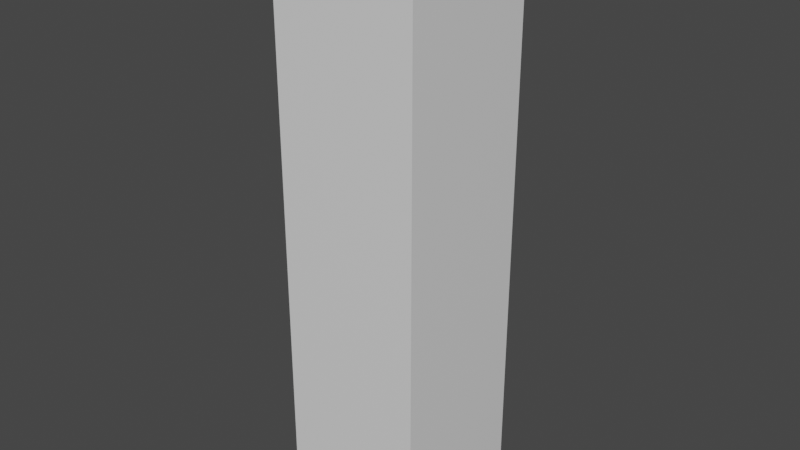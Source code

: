 # Source: Church_Corner_1x4x0.2.blend  (saved by Blender 2.80.74; exported with 4.5.12 LTS)
import bpy
from mathutils import Matrix  # noqa: F401  (used for matrix-valued properties, if any)

bpy.ops.wm.read_factory_settings(use_empty=True)
scene = bpy.context.scene
scene.name = 'Scene'

# ---- collections
col_collection = bpy.data.collections.new('Collection'); scene.collection.children.link(col_collection)

# ---- materials (node trees are filled in below, after node groups)
mat_material = bpy.data.materials.new('Material')
mat_material.alpha_threshold = 0.0
mat_material.use_transparent_shadow = False
mat_material.line_color = (0.0, 0.0, 0.0, 1.0)

# ---- material node trees
mat_material.use_nodes = True; mat_material.node_tree.nodes.clear()
_N = mat_material.node_tree.nodes; _L = mat_material.node_tree.links
n0 = _N.new('ShaderNodeOutputMaterial'); n0.name = 'Material Output'; n0.location = (300, 300)
n1 = _N.new('ShaderNodeBsdfPrincipled'); n1.name = 'Principled BSDF'; n1.location = (10, 300)
n1.distribution = 'GGX'
n1.subsurface_method = 'BURLEY'
n1.inputs[2].default_value = 0.4
n1.inputs[3].default_value = 1.45
n1.inputs[27].default_value = (0.0, 0.0, 0.0, 1.0)
n1.inputs[28].default_value = 1.0
_L.new(n1.outputs[0], n0.inputs[0])
n0.is_active_output = True

# ---- world
world_world = bpy.data.worlds.new('World'); scene.world = world_world
world_world.use_nodes = True; world_world.node_tree.nodes.clear()
_N = world_world.node_tree.nodes; _L = world_world.node_tree.links
n0 = _N.new('ShaderNodeOutputWorld'); n0.name = 'World Output'; n0.location = (300, 300)
n1 = _N.new('ShaderNodeBackground'); n1.name = 'Background'; n1.location = (10, 300)
n1.inputs[0].default_value = (0.05088, 0.05088, 0.05088, 1.0)
_L.new(n1.outputs[0], n0.inputs[0])
n0.is_active_output = True
world_world.color = (0.05088, 0.05088, 0.05088)
world_world.use_sun_shadow = False
world_world.sun_shadow_jitter_overblur = 0.0

# ---- meshes
me_cube = bpy.data.meshes.new('Cube')
me_cube.from_pydata([(1.0, 1.0, 1.0), (1.0, 1.0, -1.0), (1.0, -1.0, 1.0), (1.0, -1.0, -1.0), (-1.0, 1.0, 1.0), (-1.0, 1.0, -1.0), (-1.0, -1.0, 1.0), (-1.0, -1.0, -1.0), (0.6093, 1.0, -1.0), (0.6093, -1.0, 1.0), (0.6093, -1.0, -1.0), (0.6093, 1.0, 1.0), (0.6093, -1.0, -9.001), (1.0, -1.0, -9.001), (1.0, 1.0, -9.001), (0.6093, 1.0, -9.001)], [], [(11, 4, 6, 9), (10, 9, 6, 7), (7, 6, 4, 5), (1, 3, 13, 14), (1, 0, 2, 3), (8, 11, 0, 1), (5, 4, 11, 8), (5, 8, 10, 7), (3, 2, 9, 10), (0, 11, 9, 2), (15, 14, 13, 12), (8, 1, 14, 15), (3, 10, 12, 13), (10, 8, 15, 12)])
_uv = me_cube.uv_layers.new(name='UVMap')
_uv.uv.foreach_set('vector', [0.425, 0.0, 0.625, 0.0, 0.625, 0.25, 0.425, 0.25, 0.375, 0.3, 0.625, 0.3, 0.625, 0.5, 0.375, 0.5, 0.375, 0.5, 0.625, 0.5, 0.625, 0.75, 0.375, 0.75, 0.125, 0.5, 0.125, 0.75, 0.125, 0.75, 0.125, 0.5, 0.125, 0.5, 0.375, 0.5, 0.375, 0.75, 0.125, 0.75, 0.625, 0.7, 0.875, 0.7, 0.875, 0.75, 0.625, 0.75, 0.625, 0.5, 0.875, 0.5, 0.875, 0.7, 0.625, 0.7, 0.375, 0.75, 0.575, 0.75, 0.575, 1.0, 0.375, 1.0, 0.375, 0.25, 0.625, 0.25, 0.625, 0.3, 0.375, 0.3, 0.375, 0.0, 0.425, 0.0, 0.425, 0.25, 0.375, 0.25, 0.575, 0.75, 0.625, 0.75, 0.625, 1.0, 0.575, 1.0, 0.625, 0.7, 0.625, 0.75, 0.625, 0.75, 0.625, 0.7, 0.375, 0.25, 0.375, 0.3, 0.375, 0.3, 0.375, 0.25, 0.575, 1.0, 0.575, 0.75, 0.575, 0.75, 0.575, 1.0])
me_cube.materials.append(mat_material)
me_cube.use_remesh_preserve_volume = False
me_cube.use_remesh_preserve_attributes = False
me_cube.use_mirror_vertex_groups = False
me_cube.update()

# ---- objects
ob_church_corner_1x4x0_2 = bpy.data.objects.new('Church Corner 1x4x0.2', me_cube)

# ---- transforms, parenting, visibility, modifiers, constraints
ob_church_corner_1x4x0_2.location = (-0.4899, 0.0, 2.009)
ob_church_corner_1x4x0_2.rotation_euler = (1.571, -0.0, 0.0)
ob_church_corner_1x4x0_2.scale = (0.5, 2.0, 0.1)
ob_church_corner_1x4x0_2.lock_rotations_4d = False
ob_church_corner_1x4x0_2.empty_display_type = 'ARROWS'
ob_church_corner_1x4x0_2.lineart.crease_threshold = 0.0

# ---- collection membership
col_collection.objects.link(ob_church_corner_1x4x0_2)

# ---- scene / render settings (as saved in the file)
scene.frame_start = 1; scene.frame_end = 250; scene.frame_set(1)
scene.render.engine = 'BLENDER_EEVEE_NEXT'
scene.cycles.use_denoising = False
scene.cycles.samples = 128
scene.cycles.sampling_pattern = 'TABULATED_SOBOL'
scene.cycles.use_adaptive_sampling = False
scene.cycles.use_light_tree = False
scene.view_settings.view_transform = 'Filmic'
bpy.context.view_layer.update()

# ---- added for rendering (the .blend has no active camera and no usable light): camera, sun
cam_auto = bpy.data.cameras.new('AutoCamera')
cam_auto.lens = 50.0
cam_auto.sensor_width = 36.0
cam_auto.clip_end = 1000.0
ob_auto_camera = bpy.data.objects.new('AutoCamera', cam_auto)
scene.collection.objects.link(ob_auto_camera)
ob_auto_camera.location = (3.43549, -4.31046, 5.14902)
ob_auto_camera.rotation_euler = (1.09748, -7.21219e-08, 0.694738)
scene.camera = ob_auto_camera
light_auto_sun = bpy.data.lights.new('AutoSun', 'SUN')
light_auto_sun.energy = 3.0
light_auto_sun.angle = 0.0523599
ob_auto_sun = bpy.data.objects.new('AutoSun', light_auto_sun)
scene.collection.objects.link(ob_auto_sun)
ob_auto_sun.rotation_euler = (0.872665, 0.174533, 0.523599)
bpy.context.view_layer.update()
